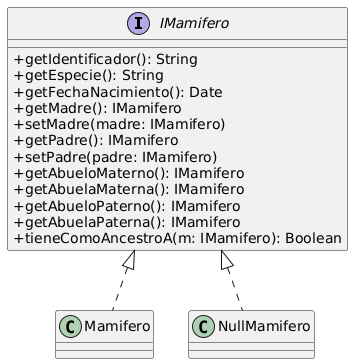

The diagram above was rendered by PlantUML. Its source (embedded in the PNG):
@startuml
skinparam classAttributeIconSize 0

interface IMamifero {
+getIdentificador(): String
+getEspecie(): String
+getFechaNacimiento(): Date
+getMadre(): IMamifero
+setMadre(madre: IMamifero)
+getPadre(): IMamifero
+setPadre(padre: IMamifero)
+getAbueloMaterno(): IMamifero
+getAbuelaMaterna(): IMamifero
+getAbueloPaterno(): IMamifero
+getAbuelaPaterna(): IMamifero
+tieneComoAncestroA(m: IMamifero): Boolean
}

class Mamifero implements IMamifero
class NullMamifero implements IMamifero
@enduml